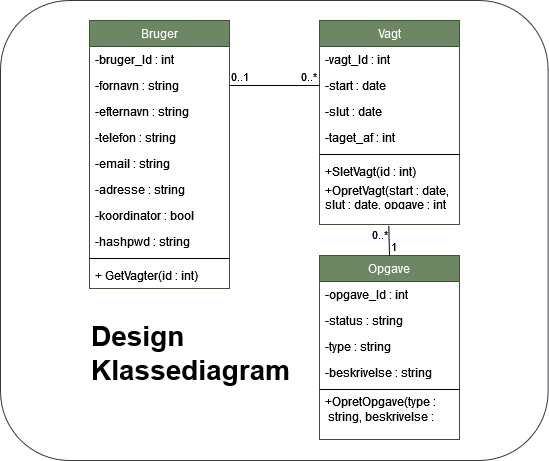

The diagram above was exported from draw.io. Its source (the exported page's mxGraphModel, read from the mxfile embedded in the PNG):
<mxGraphModel dx="1550" dy="824" grid="1" gridSize="10" guides="1" tooltips="1" connect="1" arrows="1" fold="1" page="1" pageScale="1" pageWidth="827" pageHeight="1169" math="0" shadow="0">
  <root>
    <mxCell id="0" />
    <mxCell id="1" parent="0" />
    <mxCell id="pvoBUQbW1Fs-vKuCqBNq-33" value="" style="rounded=1;whiteSpace=wrap;html=1;labelBackgroundColor=none;fillColor=default;strokeColor=#36393d;" parent="1" vertex="1">
      <mxGeometry x="140" y="200" width="547.62" height="460" as="geometry" />
    </mxCell>
    <mxCell id="pvoBUQbW1Fs-vKuCqBNq-3" value="Bruger" style="swimlane;fontStyle=0;childLayout=stackLayout;horizontal=1;startSize=26;fillColor=#6d8764;horizontalStack=0;resizeParent=1;resizeParentMax=0;resizeLast=0;collapsible=1;marginBottom=0;fontColor=#ffffff;strokeColor=#3A5431;" parent="1" vertex="1">
      <mxGeometry x="229" y="220" width="140" height="268" as="geometry" />
    </mxCell>
    <mxCell id="pvoBUQbW1Fs-vKuCqBNq-4" value="-bruger_Id : int" style="text;strokeColor=none;fillColor=none;align=left;verticalAlign=top;spacingLeft=4;spacingRight=4;overflow=hidden;rotatable=0;points=[[0,0.5],[1,0.5]];portConstraint=eastwest;" parent="pvoBUQbW1Fs-vKuCqBNq-3" vertex="1">
      <mxGeometry y="26" width="140" height="26" as="geometry" />
    </mxCell>
    <mxCell id="pvoBUQbW1Fs-vKuCqBNq-5" value="-fornavn : string" style="text;strokeColor=none;fillColor=none;align=left;verticalAlign=top;spacingLeft=4;spacingRight=4;overflow=hidden;rotatable=0;points=[[0,0.5],[1,0.5]];portConstraint=eastwest;" parent="pvoBUQbW1Fs-vKuCqBNq-3" vertex="1">
      <mxGeometry y="52" width="140" height="26" as="geometry" />
    </mxCell>
    <mxCell id="pvoBUQbW1Fs-vKuCqBNq-6" value="-efternavn : string" style="text;strokeColor=none;fillColor=none;align=left;verticalAlign=top;spacingLeft=4;spacingRight=4;overflow=hidden;rotatable=0;points=[[0,0.5],[1,0.5]];portConstraint=eastwest;" parent="pvoBUQbW1Fs-vKuCqBNq-3" vertex="1">
      <mxGeometry y="78" width="140" height="26" as="geometry" />
    </mxCell>
    <mxCell id="pvoBUQbW1Fs-vKuCqBNq-7" value="-telefon : string" style="text;strokeColor=none;fillColor=none;align=left;verticalAlign=top;spacingLeft=4;spacingRight=4;overflow=hidden;rotatable=0;points=[[0,0.5],[1,0.5]];portConstraint=eastwest;" parent="pvoBUQbW1Fs-vKuCqBNq-3" vertex="1">
      <mxGeometry y="104" width="140" height="26" as="geometry" />
    </mxCell>
    <mxCell id="pvoBUQbW1Fs-vKuCqBNq-8" value="-email : string" style="text;strokeColor=none;fillColor=none;align=left;verticalAlign=top;spacingLeft=4;spacingRight=4;overflow=hidden;rotatable=0;points=[[0,0.5],[1,0.5]];portConstraint=eastwest;" parent="pvoBUQbW1Fs-vKuCqBNq-3" vertex="1">
      <mxGeometry y="130" width="140" height="26" as="geometry" />
    </mxCell>
    <mxCell id="pvoBUQbW1Fs-vKuCqBNq-9" value="-adresse : string" style="text;strokeColor=none;fillColor=none;align=left;verticalAlign=top;spacingLeft=4;spacingRight=4;overflow=hidden;rotatable=0;points=[[0,0.5],[1,0.5]];portConstraint=eastwest;" parent="pvoBUQbW1Fs-vKuCqBNq-3" vertex="1">
      <mxGeometry y="156" width="140" height="26" as="geometry" />
    </mxCell>
    <mxCell id="pvoBUQbW1Fs-vKuCqBNq-10" value="-koordinator : bool" style="text;strokeColor=none;fillColor=none;align=left;verticalAlign=top;spacingLeft=4;spacingRight=4;overflow=hidden;rotatable=0;points=[[0,0.5],[1,0.5]];portConstraint=eastwest;" parent="pvoBUQbW1Fs-vKuCqBNq-3" vertex="1">
      <mxGeometry y="182" width="140" height="26" as="geometry" />
    </mxCell>
    <mxCell id="pvoBUQbW1Fs-vKuCqBNq-11" value="-hashpwd : string" style="text;strokeColor=none;fillColor=none;align=left;verticalAlign=top;spacingLeft=4;spacingRight=4;overflow=hidden;rotatable=0;points=[[0,0.5],[1,0.5]];portConstraint=eastwest;" parent="pvoBUQbW1Fs-vKuCqBNq-3" vertex="1">
      <mxGeometry y="208" width="140" height="26" as="geometry" />
    </mxCell>
    <mxCell id="pvoBUQbW1Fs-vKuCqBNq-35" value="" style="line;strokeWidth=1;fillColor=none;align=left;verticalAlign=middle;spacingTop=-1;spacingLeft=3;spacingRight=3;rotatable=0;labelPosition=right;points=[];portConstraint=eastwest;labelBackgroundColor=none;fontSize=28;" parent="pvoBUQbW1Fs-vKuCqBNq-3" vertex="1">
      <mxGeometry y="234" width="140" height="8" as="geometry" />
    </mxCell>
    <mxCell id="pvoBUQbW1Fs-vKuCqBNq-36" value="+ GetVagter(id : int)" style="text;strokeColor=none;fillColor=none;align=left;verticalAlign=top;spacingLeft=4;spacingRight=4;overflow=hidden;rotatable=0;points=[[0,0.5],[1,0.5]];portConstraint=eastwest;labelBackgroundColor=none;fontSize=12;" parent="pvoBUQbW1Fs-vKuCqBNq-3" vertex="1">
      <mxGeometry y="242" width="140" height="26" as="geometry" />
    </mxCell>
    <mxCell id="pvoBUQbW1Fs-vKuCqBNq-12" value="Vagt" style="swimlane;fontStyle=0;childLayout=stackLayout;horizontal=1;startSize=26;fillColor=#6d8764;horizontalStack=0;resizeParent=1;resizeParentMax=0;resizeLast=0;collapsible=1;marginBottom=0;fontColor=#ffffff;strokeColor=#3A5431;" parent="1" vertex="1">
      <mxGeometry x="459" y="220" width="140" height="204" as="geometry" />
    </mxCell>
    <mxCell id="pvoBUQbW1Fs-vKuCqBNq-13" value="-vagt_Id : int" style="text;align=left;verticalAlign=top;spacingLeft=4;spacingRight=4;overflow=hidden;rotatable=0;points=[[0,0.5],[1,0.5]];portConstraint=eastwest;" parent="pvoBUQbW1Fs-vKuCqBNq-12" vertex="1">
      <mxGeometry y="26" width="140" height="26" as="geometry" />
    </mxCell>
    <mxCell id="pvoBUQbW1Fs-vKuCqBNq-14" value="-start : date" style="text;strokeColor=none;fillColor=none;align=left;verticalAlign=top;spacingLeft=4;spacingRight=4;overflow=hidden;rotatable=0;points=[[0,0.5],[1,0.5]];portConstraint=eastwest;" parent="pvoBUQbW1Fs-vKuCqBNq-12" vertex="1">
      <mxGeometry y="52" width="140" height="26" as="geometry" />
    </mxCell>
    <mxCell id="pvoBUQbW1Fs-vKuCqBNq-15" value="-slut : date" style="text;strokeColor=none;fillColor=none;align=left;verticalAlign=top;spacingLeft=4;spacingRight=4;overflow=hidden;rotatable=0;points=[[0,0.5],[1,0.5]];portConstraint=eastwest;" parent="pvoBUQbW1Fs-vKuCqBNq-12" vertex="1">
      <mxGeometry y="78" width="140" height="26" as="geometry" />
    </mxCell>
    <mxCell id="pvoBUQbW1Fs-vKuCqBNq-16" value="-taget_af : int" style="text;strokeColor=none;fillColor=none;align=left;verticalAlign=top;spacingLeft=4;spacingRight=4;overflow=hidden;rotatable=0;points=[[0,0.5],[1,0.5]];portConstraint=eastwest;" parent="pvoBUQbW1Fs-vKuCqBNq-12" vertex="1">
      <mxGeometry y="104" width="140" height="26" as="geometry" />
    </mxCell>
    <mxCell id="pvoBUQbW1Fs-vKuCqBNq-40" value="" style="line;strokeWidth=1;fillColor=none;align=left;verticalAlign=middle;spacingTop=-1;spacingLeft=3;spacingRight=3;rotatable=0;labelPosition=right;points=[];portConstraint=eastwest;labelBackgroundColor=none;fontSize=12;" parent="pvoBUQbW1Fs-vKuCqBNq-12" vertex="1">
      <mxGeometry y="130" width="140" height="8" as="geometry" />
    </mxCell>
    <mxCell id="pvoBUQbW1Fs-vKuCqBNq-38" value="+SletVagt(id : int)" style="text;strokeColor=none;fillColor=none;align=left;verticalAlign=top;spacingLeft=4;spacingRight=4;overflow=hidden;rotatable=0;points=[[0,0.5],[1,0.5]];portConstraint=eastwest;labelBackgroundColor=none;fontSize=12;" parent="pvoBUQbW1Fs-vKuCqBNq-12" vertex="1">
      <mxGeometry y="138" width="140" height="26" as="geometry" />
    </mxCell>
    <mxCell id="pvoBUQbW1Fs-vKuCqBNq-37" value="+OpretVagt(start : date,&#10;slut : date, opgave : int&#10;" style="text;strokeColor=none;fillColor=none;align=left;verticalAlign=bottom;spacingLeft=4;spacingRight=4;overflow=hidden;rotatable=0;points=[[0,0.5],[1,0.5]];portConstraint=eastwest;labelBackgroundColor=none;fontSize=12;" parent="pvoBUQbW1Fs-vKuCqBNq-12" vertex="1">
      <mxGeometry y="164" width="140" height="26" as="geometry" />
    </mxCell>
    <mxCell id="pvoBUQbW1Fs-vKuCqBNq-39" value="" style="text;strokeColor=none;fillColor=none;align=left;verticalAlign=middle;spacingTop=-1;spacingLeft=4;spacingRight=4;rotatable=0;labelPosition=right;points=[];portConstraint=eastwest;labelBackgroundColor=none;fontSize=12;" parent="pvoBUQbW1Fs-vKuCqBNq-12" vertex="1">
      <mxGeometry y="190" width="140" height="14" as="geometry" />
    </mxCell>
    <mxCell id="pvoBUQbW1Fs-vKuCqBNq-21" value="Opgave" style="swimlane;fontStyle=0;childLayout=stackLayout;horizontal=1;startSize=26;fillColor=#6d8764;horizontalStack=0;resizeParent=1;resizeParentMax=0;resizeLast=0;collapsible=1;marginBottom=0;fontColor=#ffffff;strokeColor=#3A5431;" parent="1" vertex="1">
      <mxGeometry x="459" y="455" width="140" height="184" as="geometry" />
    </mxCell>
    <mxCell id="pvoBUQbW1Fs-vKuCqBNq-22" value="-opgave_Id : int" style="text;strokeColor=none;fillColor=none;align=left;verticalAlign=top;spacingLeft=4;spacingRight=4;overflow=hidden;rotatable=0;points=[[0,0.5],[1,0.5]];portConstraint=eastwest;" parent="pvoBUQbW1Fs-vKuCqBNq-21" vertex="1">
      <mxGeometry y="26" width="140" height="26" as="geometry" />
    </mxCell>
    <mxCell id="pvoBUQbW1Fs-vKuCqBNq-23" value="-status : string" style="text;strokeColor=none;fillColor=none;align=left;verticalAlign=top;spacingLeft=4;spacingRight=4;overflow=hidden;rotatable=0;points=[[0,0.5],[1,0.5]];portConstraint=eastwest;" parent="pvoBUQbW1Fs-vKuCqBNq-21" vertex="1">
      <mxGeometry y="52" width="140" height="26" as="geometry" />
    </mxCell>
    <mxCell id="pvoBUQbW1Fs-vKuCqBNq-24" value="-type : string" style="text;strokeColor=none;fillColor=none;align=left;verticalAlign=top;spacingLeft=4;spacingRight=4;overflow=hidden;rotatable=0;points=[[0,0.5],[1,0.5]];portConstraint=eastwest;" parent="pvoBUQbW1Fs-vKuCqBNq-21" vertex="1">
      <mxGeometry y="78" width="140" height="26" as="geometry" />
    </mxCell>
    <mxCell id="pvoBUQbW1Fs-vKuCqBNq-25" value="-beskrivelse : string" style="text;strokeColor=none;fillColor=none;align=left;verticalAlign=top;spacingLeft=4;spacingRight=4;overflow=hidden;rotatable=0;points=[[0,0.5],[1,0.5]];portConstraint=eastwest;" parent="pvoBUQbW1Fs-vKuCqBNq-21" vertex="1">
      <mxGeometry y="104" width="140" height="26" as="geometry" />
    </mxCell>
    <mxCell id="pvoBUQbW1Fs-vKuCqBNq-42" value="" style="line;strokeWidth=1;fillColor=none;align=left;verticalAlign=middle;spacingTop=-1;spacingLeft=3;spacingRight=3;rotatable=0;labelPosition=right;points=[];portConstraint=eastwest;labelBackgroundColor=none;fontSize=12;" parent="pvoBUQbW1Fs-vKuCqBNq-21" vertex="1">
      <mxGeometry y="130" width="140" height="8" as="geometry" />
    </mxCell>
    <mxCell id="pvoBUQbW1Fs-vKuCqBNq-41" value="+OpretOpgave(type :&#10; string, beskrivelse : string)&#10;" style="text;strokeColor=none;fillColor=none;align=left;verticalAlign=bottom;spacingLeft=4;spacingRight=4;overflow=hidden;rotatable=0;points=[[0,0.5],[1,0.5]];portConstraint=eastwest;labelBackgroundColor=none;fontSize=12;whiteSpace=wrap;horizontal=1;" parent="pvoBUQbW1Fs-vKuCqBNq-21" vertex="1">
      <mxGeometry y="138" width="140" height="32" as="geometry" />
    </mxCell>
    <mxCell id="pvoBUQbW1Fs-vKuCqBNq-43" value="" style="text;strokeColor=none;fillColor=none;align=left;verticalAlign=middle;spacingTop=-1;spacingLeft=4;spacingRight=4;rotatable=0;labelPosition=right;points=[];portConstraint=eastwest;labelBackgroundColor=none;fontSize=12;" parent="pvoBUQbW1Fs-vKuCqBNq-21" vertex="1">
      <mxGeometry y="170" width="140" height="14" as="geometry" />
    </mxCell>
    <mxCell id="pvoBUQbW1Fs-vKuCqBNq-26" value="" style="endArrow=none;html=1;edgeStyle=orthogonalEdgeStyle;rounded=0;exitX=1;exitY=0.5;exitDx=0;exitDy=0;entryX=0;entryY=0.5;entryDx=0;entryDy=0;" parent="1" source="pvoBUQbW1Fs-vKuCqBNq-5" target="pvoBUQbW1Fs-vKuCqBNq-14" edge="1">
      <mxGeometry relative="1" as="geometry">
        <mxPoint x="399" y="344" as="sourcePoint" />
        <mxPoint x="449" y="324" as="targetPoint" />
      </mxGeometry>
    </mxCell>
    <mxCell id="pvoBUQbW1Fs-vKuCqBNq-27" value="0..1" style="edgeLabel;resizable=0;html=1;align=left;verticalAlign=bottom;" parent="pvoBUQbW1Fs-vKuCqBNq-26" connectable="0" vertex="1">
      <mxGeometry x="-1" relative="1" as="geometry" />
    </mxCell>
    <mxCell id="pvoBUQbW1Fs-vKuCqBNq-28" value="0..*" style="edgeLabel;resizable=0;html=1;align=right;verticalAlign=bottom;" parent="pvoBUQbW1Fs-vKuCqBNq-26" connectable="0" vertex="1">
      <mxGeometry x="1" relative="1" as="geometry">
        <mxPoint x="-2" as="offset" />
      </mxGeometry>
    </mxCell>
    <mxCell id="pvoBUQbW1Fs-vKuCqBNq-29" value="" style="endArrow=none;html=1;rounded=0;exitX=0.5;exitY=0;exitDx=0;exitDy=0;entryX=0.495;entryY=1.077;entryDx=0;entryDy=0;entryPerimeter=0;" parent="1" source="pvoBUQbW1Fs-vKuCqBNq-21" target="pvoBUQbW1Fs-vKuCqBNq-39" edge="1">
      <mxGeometry relative="1" as="geometry">
        <mxPoint x="429" y="404" as="sourcePoint" />
        <mxPoint x="530" y="450" as="targetPoint" />
      </mxGeometry>
    </mxCell>
    <mxCell id="pvoBUQbW1Fs-vKuCqBNq-30" value="1" style="edgeLabel;resizable=0;html=1;align=left;verticalAlign=bottom;" parent="pvoBUQbW1Fs-vKuCqBNq-29" connectable="0" vertex="1">
      <mxGeometry x="-1" relative="1" as="geometry" />
    </mxCell>
    <mxCell id="pvoBUQbW1Fs-vKuCqBNq-31" value="0..*" style="edgeLabel;resizable=0;html=1;align=right;verticalAlign=bottom;" parent="pvoBUQbW1Fs-vKuCqBNq-29" connectable="0" vertex="1">
      <mxGeometry x="1" relative="1" as="geometry">
        <mxPoint y="18" as="offset" />
      </mxGeometry>
    </mxCell>
    <mxCell id="pvoBUQbW1Fs-vKuCqBNq-34" value="&lt;font style=&quot;font-size: 28px;&quot;&gt;&lt;span&gt;Design Klassediagram&lt;/span&gt;&lt;/font&gt;" style="text;html=1;strokeColor=none;fillColor=none;align=left;verticalAlign=middle;whiteSpace=wrap;rounded=0;fontStyle=1" parent="1" vertex="1">
      <mxGeometry x="229" y="538" width="60" height="30" as="geometry" />
    </mxCell>
  </root>
</mxGraphModel>